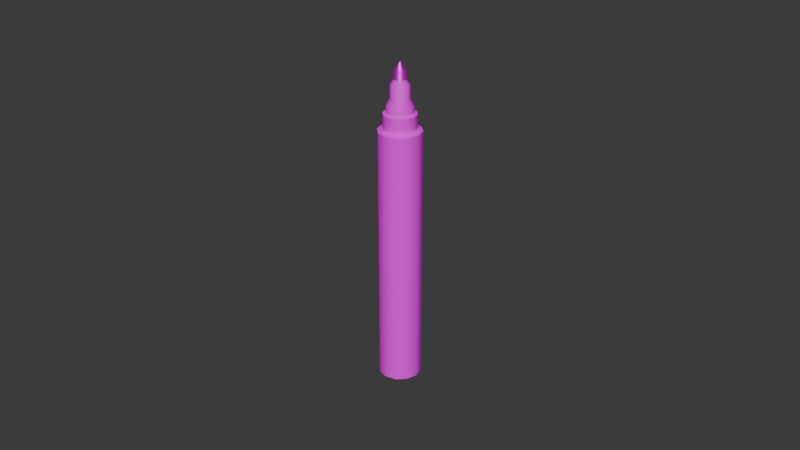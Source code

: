 # Source: green_marker.blend  (saved by Blender 4.5.90; exported with 4.5.12 LTS)
import bpy
from mathutils import Matrix  # noqa: F401  (used for matrix-valued properties, if any)

bpy.ops.wm.read_factory_settings(use_empty=True)
scene = bpy.context.scene
scene.name = 'Scene'

# ---- images (referenced by path relative to the original .blend; pixels are not part of the script)
import os
ASSET_DIR = os.environ.get("B2B_ASSET_DIR", "")  # directory of the original .blend (textures are referenced by path, not embedded)
HERE = os.path.dirname(os.path.abspath(__file__))  # packed textures are extracted next to this script under _unpacked/

def load_image(name, relpath, width, height, colorspace="sRGB"):
    """Load a texture the original file referenced (path relative to the .blend, or extracted next to this script)."""
    p = next((c for c in (os.path.join(HERE, relpath), os.path.join(ASSET_DIR, relpath)) if relpath and os.path.exists(c)), "")
    if p:
        img = bpy.data.images.load(p, check_existing=True)
        img.name = name
    else:  # same state as the original file: an image datablock whose file is absent (Cycles renders it pink)
        img = bpy.data.images.new(name, width, height)
        img.source = "FILE"
        img.filepath = "//" + (relpath or name)
    img.colorspace_settings.name = colorspace
    return img
img_green_jpg = load_image('green.jpg', 'green.jpg', 1024, 1024, 'sRGB')

# ---- materials (node trees are filled in below, after node groups)
mat_marker = bpy.data.materials.new('marker')
mat_marker.alpha_threshold = 0.0
mat_marker.roughness = 0.5
mat_marker.line_color = (0.0, 0.0, 0.0, 1.0)
mat_green_color = bpy.data.materials.new('green_color')

# ---- material node trees
mat_marker.use_nodes = True; mat_marker.node_tree.nodes.clear()
_N = mat_marker.node_tree.nodes; _L = mat_marker.node_tree.links
n0 = _N.new('ShaderNodeOutputMaterial'); n0.name = 'Material Output'; n0.location = (200, 100)
n1 = _N.new('ShaderNodeBsdfPrincipled'); n1.name = 'Principled BSDF'; n1.location = (-200, 100)
n1.inputs[3].default_value = 1.45
n2 = _N.new('ShaderNodeTexImage'); n2.name = 'Текстура изображения'; n2.location = (-490, 80)
n2.image = img_green_jpg
_L.new(n1.outputs[0], n0.inputs[0])
_L.new(n2.outputs[0], n1.inputs[0])
n0.is_active_output = True
mat_green_color.use_nodes = True; mat_green_color.node_tree.nodes.clear()
_N = mat_green_color.node_tree.nodes; _L = mat_green_color.node_tree.links
n0 = _N.new('ShaderNodeBsdfPrincipled'); n0.name = 'Принципиальный BSDF'; n0.location = (-200, 100)
n0.inputs[1].default_value = 0.8
n1 = _N.new('ShaderNodeOutputMaterial'); n1.name = 'Вывод материала'; n1.location = (200, 100)
n2 = _N.new('ShaderNodeTexImage'); n2.name = 'Текстура изображения'; n2.location = (-490, 80)
n2.image = img_green_jpg
_L.new(n0.outputs[0], n1.inputs[0])
_L.new(n2.outputs[0], n0.inputs[0])
n1.is_active_output = True

# ---- world
world_world = bpy.data.worlds.new('World'); scene.world = world_world
world_world.use_nodes = True; world_world.node_tree.nodes.clear()
_N = world_world.node_tree.nodes; _L = world_world.node_tree.links
n0 = _N.new('ShaderNodeOutputWorld'); n0.name = 'World Output'; n0.location = (200, 100)
n1 = _N.new('ShaderNodeBackground'); n1.name = 'Background'; n1.location = (-200, 100)
n1.inputs[0].default_value = (0.05088, 0.05088, 0.05088, 1.0)
_L.new(n1.outputs[0], n0.inputs[0])
n0.is_active_output = True
world_world.color = (0.05088, 0.05088, 0.05088)
world_world.sun_shadow_jitter_overblur = 0.0

# ---- meshes
me_black_marker = bpy.data.meshes.new('black_marker')
me_black_marker.from_pydata([(6.333e-11, 0.006614, 3.35e-09), (6.333e-11, 0.006614, 0.07995), (0.003307, 0.005728, 3.35e-09), (0.003307, 0.005728, 0.07995), (0.005728, 0.003307, 3.35e-09), (0.005728, 0.003307, 0.07995), (0.006614, 0.0, 3.35e-09), (0.006614, 0.0, 0.07995), (0.005728, -0.003307, 3.35e-09), (0.005728, -0.003307, 0.07995), (0.003307, -0.005728, 3.35e-09), (0.003307, -0.005728, 0.07995), (6.333e-11, -0.006614, 3.35e-09), (6.333e-11, -0.006614, 0.07995), (-0.003307, -0.005728, 3.35e-09), (-0.003307, -0.005728, 0.07995), (-0.005728, -0.003307, 3.35e-09), (-0.005728, -0.003307, 0.07995), (-0.006614, 0.0, 3.35e-09), (-0.006614, 0.0, 0.07995), (-0.005728, 0.003307, 3.35e-09), (-0.005728, 0.003307, 0.07995), (-0.003307, 0.005728, 3.35e-09), (-0.003307, 0.005728, 0.07995), (4.819e-11, 0.005033, 0.08045), (0.002516, 0.004358, 0.08045), (0.004358, 0.002516, 0.08045), (0.005033, 0.0, 0.08045), (0.004358, -0.002516, 0.08045), (0.002516, -0.004358, 0.08045), (4.819e-11, -0.005033, 0.08045), (-0.002516, -0.004358, 0.08045), (-0.004358, -0.002516, 0.08045), (-0.005033, 0.0, 0.08045), (-0.004358, 0.002516, 0.08045), (-0.002516, 0.004358, 0.08045), (7.041e-10, 0.005033, 0.08497), (0.002516, 0.004358, 0.08497), (0.004358, 0.002516, 0.08497), (0.005033, 0.0, 0.08497), (0.004358, -0.002516, 0.08497), (0.002516, -0.004358, 0.08497), (7.041e-10, -0.005033, 0.08497), (-0.002516, -0.004358, 0.08497), (-0.004358, -0.002516, 0.08497), (-0.005033, 0.0, 0.08497), (-0.004358, 0.002516, 0.08497), (-0.002516, 0.004358, 0.08497), (7.147e-10, 0.004078, 0.08522), (0.002039, 0.003532, 0.08522), (0.003532, 0.002039, 0.08522), (0.004078, 0.0, 0.08522), (0.003532, -0.002039, 0.08522), (0.002039, -0.003532, 0.08522), (7.147e-10, -0.004078, 0.08522), (-0.002039, -0.003532, 0.08522), (-0.003532, -0.002039, 0.08522), (-0.004078, 0.0, 0.08522), (-0.003532, 0.002039, 0.08522), (-0.002039, 0.003532, 0.08522), (1.21e-09, 0.004078, 0.08746), (0.002039, 0.003532, 0.08746), (0.003532, 0.002039, 0.08746), (0.004078, 0.0, 0.08746), (0.003532, -0.002039, 0.08746), (0.002039, -0.003532, 0.08746), (1.21e-09, -0.004078, 0.08746), (-0.002039, -0.003532, 0.08746), (-0.003532, -0.002039, 0.08746), (-0.004078, 0.0, 0.08746), (-0.003532, 0.002039, 0.08746), (-0.002039, 0.003532, 0.08746), (1.19e-09, 0.002889, 0.08959), (0.001444, 0.002502, 0.08959), (0.002502, 0.001444, 0.08959), (0.002889, -6.155e-12, 0.08959), (0.002502, -0.001444, 0.08959), (0.001444, -0.002502, 0.08959), (1.19e-09, -0.002889, 0.08959), (-0.001444, -0.002502, 0.08959), (-0.002502, -0.001444, 0.08959), (-0.002889, -6.155e-12, 0.08959), (-0.002502, 0.001444, 0.08959), (-0.001444, 0.002502, 0.08959), (1.19e-09, 0.002889, 0.09349), (0.001444, 0.002502, 0.09349), (0.002502, 0.001444, 0.09349), (0.002889, -6.155e-12, 0.09349), (0.002502, -0.001444, 0.09349), (0.001444, -0.002502, 0.09349), (1.19e-09, -0.002889, 0.09349), (-0.001444, -0.002502, 0.09349), (-0.002502, -0.001444, 0.09349), (-0.002889, -6.155e-12, 0.09349), (-0.002502, 0.001444, 0.09349), (-0.001444, 0.002502, 0.09349), (1.183e-09, 0.001883, 0.09498), (0.0009413, 0.00163, 0.09498), (0.00163, 0.0009413, 0.09498), (0.001883, -4.011e-12, 0.09498), (0.00163, -0.0009413, 0.09498), (0.0009413, -0.00163, 0.09498), (1.183e-09, -0.001883, 0.09498), (-0.0009413, -0.00163, 0.09498), (-0.00163, -0.0009413, 0.09498), (-0.001883, -4.011e-12, 0.09498), (-0.00163, 0.0009413, 0.09498), (-0.0009413, 0.00163, 0.09498), (-1.454e-09, 0.001883, 0.09752), (0.0009413, 0.00163, 0.09752), (0.00163, 0.0009413, 0.09752), (0.001883, -4.011e-12, 0.09752), (0.00163, -0.0009413, 0.09752), (0.0009413, -0.00163, 0.09752), (-1.454e-09, -0.001883, 0.09752), (-0.0009413, -0.00163, 0.09752), (-0.00163, -0.0009413, 0.09752), (-0.001883, -4.011e-12, 0.09752), (-0.00163, 0.0009413, 0.09752), (-0.0009413, 0.00163, 0.09752), (-1.48e-09, 0.000202, 0.1), (0.000101, 0.0001749, 0.1), (0.0001749, 0.000101, 0.1), (0.000202, -9.853e-12, 0.1), (0.0001749, -0.000101, 0.1), (0.000101, -0.0001749, 0.1), (-1.48e-09, -0.000202, 0.1), (-0.000101, -0.0001749, 0.1), (-0.0001749, -0.000101, 0.1), (-0.000202, -9.853e-12, 0.1), (-0.0001749, 0.000101, 0.1), (-0.000101, 0.0001749, 0.1)], [], [(0, 1, 3, 2), (2, 3, 5, 4), (4, 5, 7, 6), (6, 7, 9, 8), (8, 9, 11, 10), (10, 11, 13, 12), (12, 13, 15, 14), (14, 15, 17, 16), (16, 17, 19, 18), (18, 19, 21, 20), (11, 9, 28, 29), (20, 21, 23, 22), (22, 23, 1, 0), (0, 2, 4, 6, 8, 10, 12, 14, 16, 18, 20, 22), (30, 29, 41, 42), (9, 7, 27, 28), (1, 23, 35, 24), (3, 1, 24, 25), (7, 5, 26, 27), (23, 21, 34, 35), (5, 3, 25, 26), (21, 19, 33, 34), (19, 17, 32, 33), (17, 15, 31, 32), (15, 13, 30, 31), (13, 11, 29, 30), (42, 41, 53, 54), (27, 26, 38, 39), (34, 33, 45, 46), (31, 30, 42, 43), (28, 27, 39, 40), (35, 34, 46, 47), (25, 24, 36, 37), (32, 31, 43, 44), (29, 28, 40, 41), (24, 35, 47, 36), (26, 25, 37, 38), (33, 32, 44, 45), (57, 56, 68, 69), (39, 38, 50, 51), (46, 45, 57, 58), (43, 42, 54, 55), (40, 39, 51, 52), (47, 46, 58, 59), (37, 36, 48, 49), (44, 43, 55, 56), (41, 40, 52, 53), (36, 47, 59, 48), (38, 37, 49, 50), (45, 44, 56, 57), (62, 61, 73, 74), (54, 53, 65, 66), (51, 50, 62, 63), (58, 57, 69, 70), (55, 54, 66, 67), (52, 51, 63, 64), (59, 58, 70, 71), (49, 48, 60, 61), (56, 55, 67, 68), (53, 52, 64, 65), (48, 59, 71, 60), (50, 49, 61, 62), (72, 83, 95, 84), (69, 68, 80, 81), (66, 65, 77, 78), (63, 62, 74, 75), (70, 69, 81, 82), (67, 66, 78, 79), (64, 63, 75, 76), (71, 70, 82, 83), (61, 60, 72, 73), (68, 67, 79, 80), (65, 64, 76, 77), (60, 71, 83, 72), (89, 88, 100, 101), (74, 73, 85, 86), (81, 80, 92, 93), (78, 77, 89, 90), (75, 74, 86, 87), (82, 81, 93, 94), (79, 78, 90, 91), (76, 75, 87, 88), (83, 82, 94, 95), (73, 72, 84, 85), (80, 79, 91, 92), (77, 76, 88, 89), (98, 97, 109, 110), (84, 95, 107, 96), (86, 85, 97, 98), (93, 92, 104, 105), (90, 89, 101, 102), (87, 86, 98, 99), (94, 93, 105, 106), (91, 90, 102, 103), (88, 87, 99, 100), (95, 94, 106, 107), (85, 84, 96, 97), (92, 91, 103, 104), (108, 119, 131, 120), (105, 104, 116, 117), (102, 101, 113, 114), (99, 98, 110, 111), (106, 105, 117, 118), (103, 102, 114, 115), (100, 99, 111, 112), (107, 106, 118, 119), (97, 96, 108, 109), (104, 103, 115, 116), (101, 100, 112, 113), (96, 107, 119, 108), (121, 120, 131, 130, 129, 128, 127, 126, 125, 124, 123, 122), (110, 109, 121, 122), (117, 116, 128, 129), (114, 113, 125, 126), (111, 110, 122, 123), (118, 117, 129, 130), (115, 114, 126, 127), (112, 111, 123, 124), (119, 118, 130, 131), (109, 108, 120, 121), (116, 115, 127, 128), (113, 112, 124, 125)])
me_black_marker.polygons.foreach_set('use_smooth', [True] * 122)
me_black_marker.polygons.foreach_set('material_index', [0, 0, 0, 0, 0, 0, 0, 0, 0, 0, 0, 0, 0, 0, 0, 0, 0, 0, 0, 0, 0, 0, 0, 0, 0, 0, 0, 0, 0, 0, 0, 0, 0, 0, 0, 0, 0, 0, 0, 0, 0, 0, 0, 0, 0, 0, 0, 0, 0, 0, 0, 0, 0, 0, 0, 0, 0, 0, 0, 0, 0, 0, 0, 0, 0, 0, 0, 0, 0, 0, 0, 0, 0, 0, 0, 0, 0, 0, 0, 0, 0, 0, 0, 0, 0, 0, 1, 0, 0, 0, 0, 0, 0, 0, 0, 0, 0, 0, 1, 1, 1, 1, 1, 1, 1, 1, 1, 1, 1, 1, 1, 1, 1, 1, 1, 1, 1, 1, 1, 1, 1, 1])
_k = set([(0, 2), (0, 22), (1, 3), (1, 23), (2, 4), (3, 5), (4, 6), (5, 7), (6, 8), (7, 9), (8, 10), (9, 11), (10, 12), (11, 13), (12, 14), (13, 15), (14, 16), (15, 17), (16, 18), (17, 19), (18, 20), (19, 21), (20, 22), (21, 23), (24, 25), (24, 35), (25, 26), (26, 27), (27, 28), (28, 29), (29, 30), (30, 31), (31, 32), (32, 33), (33, 34), (34, 35), (36, 37), (36, 47), (37, 38), (38, 39), (39, 40), (40, 41), (41, 42), (42, 43), (43, 44), (44, 45), (45, 46), (46, 47), (48, 49), (48, 59), (49, 50), (50, 51), (51, 52), (52, 53), (53, 54), (54, 55), (55, 56), (56, 57), (57, 58), (58, 59), (120, 121), (120, 131), (121, 122), (122, 123), (123, 124), (124, 125), (125, 126), (126, 127), (127, 128), (128, 129), (129, 130), (130, 131)])
me_black_marker.attributes.new('sharp_edge', 'BOOLEAN', 'EDGE').data.foreach_set('value', [ (min(e.vertices), max(e.vertices)) in _k for e in me_black_marker.edges])
_uv = me_black_marker.uv_layers.new(name='UVMap')
_uv.uv.foreach_set('vector', [0.1609, 0.9975, 0.1609, 0.003244, 0.2035, 0.003244, 0.2035, 0.9975, 0.2035, 0.9975, 0.2035, 0.003244, 0.2404, 0.00255, 0.2404, 0.9968, 0.2455, 0.9968, 0.2455, 0.00255, 0.2824, 0.003244, 0.2824, 0.9975, 0.2824, 0.9975, 0.2824, 0.003244, 0.325, 0.003244, 0.325, 0.9975, 0.325, 0.9975, 0.325, 0.003244, 0.3619, 0.00255, 0.3619, 0.9968, 0.00255, 0.9968, 0.00255, 0.00255, 0.03944, 0.003244, 0.03944, 0.9975, 0.03944, 0.9975, 0.03944, 0.003244, 0.08204, 0.003244, 0.08204, 0.9975, 0.08204, 0.9975, 0.08204, 0.003244, 0.1189, 0.00255, 0.1189, 0.9968, 0.367, 0.9968, 0.367, 0.00255, 0.4039, 0.003244, 0.4039, 0.9975, 0.4039, 0.9975, 0.4039, 0.003244, 0.4465, 0.003244, 0.4465, 0.9975, 0.6475, 0.1033, 0.6262, 0.1402, 0.6123, 0.1263, 0.6285, 0.09825, 0.4465, 0.9975, 0.4465, 0.003244, 0.4834, 0.00255, 0.4834, 0.9968, 0.124, 0.9968, 0.124, 0.00255, 0.1609, 0.003244, 0.1609, 0.9975, 0.4885, 0.2674, 0.4885, 0.2248, 0.5098, 0.1879, 0.5467, 0.1666, 0.5893, 0.1666, 0.6262, 0.1879, 0.6475, 0.2248, 0.6475, 0.2674, 0.6262, 0.3043, 0.5893, 0.3256, 0.5467, 0.3256, 0.5098, 0.3043, 0.6526, 0.4115, 0.6531, 0.3834, 0.7093, 0.3834, 0.7088, 0.4115, 0.6262, 0.1402, 0.5893, 0.1615, 0.5842, 0.1425, 0.6123, 0.1263, 0.4885, 0.1033, 0.4885, 0.06074, 0.5075, 0.06584, 0.5075, 0.09825, 0.5098, 0.1402, 0.4885, 0.1033, 0.5075, 0.09825, 0.5237, 0.1263, 0.5893, 0.1615, 0.5467, 0.1615, 0.5518, 0.1425, 0.5842, 0.1425, 0.4885, 0.06074, 0.5098, 0.02385, 0.5237, 0.03776, 0.5075, 0.06584, 0.5467, 0.1615, 0.5098, 0.1402, 0.5237, 0.1263, 0.5518, 0.1425, 0.5098, 0.02385, 0.5467, 0.00255, 0.5518, 0.02156, 0.5237, 0.03776, 0.5467, 0.00255, 0.5893, 0.00255, 0.5842, 0.02156, 0.5518, 0.02156, 0.5893, 0.00255, 0.6262, 0.02385, 0.6123, 0.03776, 0.5842, 0.02156, 0.6262, 0.02385, 0.6475, 0.06074, 0.6285, 0.06584, 0.6123, 0.03776, 0.6475, 0.06074, 0.6475, 0.1033, 0.6285, 0.09825, 0.6285, 0.06584, 0.5933, 0.3469, 0.6095, 0.375, 0.598, 0.3781, 0.5849, 0.3553, 0.7093, 0.6312, 0.7088, 0.6593, 0.6526, 0.6593, 0.6531, 0.6312, 0.7093, 0.6925, 0.7093, 0.7249, 0.6531, 0.7249, 0.6531, 0.6925, 0.6526, 0.4439, 0.6526, 0.4115, 0.7088, 0.4115, 0.7088, 0.4439, 0.7093, 0.5988, 0.7093, 0.6312, 0.6531, 0.6312, 0.6531, 0.5988, 0.7088, 0.6644, 0.7093, 0.6925, 0.6531, 0.6925, 0.6526, 0.6644, 0.6526, 0.5376, 0.6526, 0.5052, 0.7088, 0.5052, 0.7088, 0.5376, 0.6531, 0.472, 0.6526, 0.4439, 0.7088, 0.4439, 0.7093, 0.472, 0.7088, 0.5707, 0.7093, 0.5988, 0.6531, 0.5988, 0.6526, 0.5707, 0.6526, 0.5052, 0.6531, 0.4771, 0.7093, 0.4771, 0.7088, 0.5052, 0.6531, 0.5656, 0.6526, 0.5376, 0.7088, 0.5376, 0.7093, 0.5656, 0.7093, 0.7249, 0.7088, 0.753, 0.6526, 0.753, 0.6531, 0.7249, 0.6753, 0.1879, 0.6526, 0.1875, 0.6526, 0.1596, 0.6753, 0.16, 0.5933, 0.4355, 0.5652, 0.4517, 0.5621, 0.4402, 0.5849, 0.4271, 0.4885, 0.375, 0.5047, 0.3469, 0.5131, 0.3553, 0.5, 0.3781, 0.5652, 0.3307, 0.5933, 0.3469, 0.5849, 0.3553, 0.5621, 0.3422, 0.6095, 0.4074, 0.5933, 0.4355, 0.5849, 0.4271, 0.598, 0.4043, 0.4885, 0.4074, 0.4885, 0.375, 0.5, 0.3781, 0.5, 0.4043, 0.5328, 0.4517, 0.5047, 0.4355, 0.5131, 0.4271, 0.5359, 0.4402, 0.5328, 0.3307, 0.5652, 0.3307, 0.5621, 0.3422, 0.5359, 0.3422, 0.6095, 0.375, 0.6095, 0.4074, 0.598, 0.4043, 0.598, 0.3781, 0.5047, 0.4355, 0.4885, 0.4074, 0.5, 0.4043, 0.5131, 0.4271, 0.5652, 0.4517, 0.5328, 0.4517, 0.5359, 0.4402, 0.5621, 0.4402, 0.5047, 0.3469, 0.5328, 0.3307, 0.5359, 0.3422, 0.5131, 0.3553, 0.5603, 0.6139, 0.5375, 0.6143, 0.5337, 0.5873, 0.5498, 0.587, 0.6753, 0.3783, 0.6526, 0.3779, 0.6526, 0.35, 0.6753, 0.3505, 0.5112, 0.8326, 0.4885, 0.8321, 0.4885, 0.8043, 0.5112, 0.8047, 0.7016, 0.1879, 0.6753, 0.1879, 0.6753, 0.16, 0.7016, 0.16, 0.7016, 0.3783, 0.6753, 0.3783, 0.6753, 0.3505, 0.7016, 0.3505, 0.5375, 0.8326, 0.5112, 0.8326, 0.5112, 0.8047, 0.5375, 0.8047, 0.7243, 0.1875, 0.7016, 0.1879, 0.7016, 0.16, 0.7243, 0.1596, 0.5375, 0.6421, 0.5112, 0.6421, 0.5112, 0.6143, 0.5375, 0.6143, 0.7243, 0.3779, 0.7016, 0.3783, 0.7016, 0.3505, 0.7243, 0.35, 0.5603, 0.8321, 0.5375, 0.8326, 0.5375, 0.8047, 0.5603, 0.8043, 0.5112, 0.6421, 0.4885, 0.6417, 0.4885, 0.6139, 0.5112, 0.6143, 0.5603, 0.6417, 0.5375, 0.6421, 0.5375, 0.6143, 0.5603, 0.6139, 0.5151, 0.5873, 0.499, 0.587, 0.499, 0.5385, 0.5151, 0.5388, 0.6753, 0.16, 0.6526, 0.1596, 0.663, 0.1327, 0.6792, 0.1331, 0.6753, 0.3505, 0.6526, 0.35, 0.663, 0.3232, 0.6792, 0.3235, 0.5112, 0.8047, 0.4885, 0.8043, 0.499, 0.7774, 0.5151, 0.7777, 0.7016, 0.16, 0.6753, 0.16, 0.6792, 0.1331, 0.6978, 0.1331, 0.7016, 0.3505, 0.6753, 0.3505, 0.6792, 0.3235, 0.6978, 0.3235, 0.5375, 0.8047, 0.5112, 0.8047, 0.5151, 0.7777, 0.5337, 0.7777, 0.7243, 0.1596, 0.7016, 0.16, 0.6978, 0.1331, 0.7139, 0.1327, 0.5375, 0.6143, 0.5112, 0.6143, 0.5151, 0.5873, 0.5337, 0.5873, 0.7243, 0.35, 0.7016, 0.3505, 0.6978, 0.3235, 0.7139, 0.3232, 0.5603, 0.8043, 0.5375, 0.8047, 0.5337, 0.7777, 0.5498, 0.7774, 0.5112, 0.6143, 0.4885, 0.6139, 0.499, 0.587, 0.5151, 0.5873, 0.5498, 0.7289, 0.5337, 0.7292, 0.5304, 0.7104, 0.5409, 0.7102, 0.5498, 0.587, 0.5337, 0.5873, 0.5337, 0.5388, 0.5498, 0.5385, 0.6792, 0.1331, 0.663, 0.1327, 0.663, 0.08422, 0.6792, 0.08452, 0.6792, 0.3235, 0.663, 0.3232, 0.663, 0.2747, 0.6792, 0.275, 0.5151, 0.7777, 0.499, 0.7774, 0.499, 0.7289, 0.5151, 0.7292, 0.6978, 0.1331, 0.6792, 0.1331, 0.6792, 0.08452, 0.6978, 0.08452, 0.6978, 0.3235, 0.6792, 0.3235, 0.6792, 0.275, 0.6978, 0.275, 0.5337, 0.7777, 0.5151, 0.7777, 0.5151, 0.7292, 0.5337, 0.7292, 0.7139, 0.1327, 0.6978, 0.1331, 0.6978, 0.08452, 0.7139, 0.08422, 0.5337, 0.5873, 0.5151, 0.5873, 0.5151, 0.5388, 0.5337, 0.5388, 0.7139, 0.3232, 0.6978, 0.3235, 0.6978, 0.275, 0.7139, 0.2747, 0.5498, 0.7774, 0.5337, 0.7777, 0.5337, 0.7292, 0.5498, 0.7289, 0.5409, 0.5198, 0.5304, 0.52, 0.5304, 0.4884, 0.5409, 0.4882, 0.5151, 0.5388, 0.499, 0.5385, 0.5078, 0.5198, 0.5183, 0.52, 0.5498, 0.5385, 0.5337, 0.5388, 0.5304, 0.52, 0.5409, 0.5198, 0.6792, 0.08452, 0.663, 0.08422, 0.6719, 0.06551, 0.6824, 0.06571, 0.6792, 0.275, 0.663, 0.2747, 0.6719, 0.2559, 0.6824, 0.2561, 0.5151, 0.7292, 0.499, 0.7289, 0.5078, 0.7102, 0.5183, 0.7104, 0.6978, 0.08452, 0.6792, 0.08452, 0.6824, 0.06571, 0.6945, 0.06571, 0.6978, 0.275, 0.6792, 0.275, 0.6824, 0.2561, 0.6945, 0.2561, 0.5337, 0.7292, 0.5151, 0.7292, 0.5183, 0.7104, 0.5304, 0.7104, 0.7139, 0.08422, 0.6978, 0.08452, 0.6945, 0.06571, 0.705, 0.06551, 0.5337, 0.5388, 0.5151, 0.5388, 0.5183, 0.52, 0.5304, 0.52, 0.7139, 0.2747, 0.6978, 0.275, 0.6945, 0.2561, 0.705, 0.2559, 0.5183, 0.4884, 0.5078, 0.4882, 0.5226, 0.4568, 0.5237, 0.4568, 0.6824, 0.06571, 0.6719, 0.06551, 0.6719, 0.03391, 0.6824, 0.03411, 0.6824, 0.2561, 0.6719, 0.2559, 0.6719, 0.2243, 0.6824, 0.2245, 0.5183, 0.7104, 0.5078, 0.7102, 0.5078, 0.6786, 0.5183, 0.6788, 0.6945, 0.06571, 0.6824, 0.06571, 0.6824, 0.03411, 0.6945, 0.03411, 0.6945, 0.2561, 0.6824, 0.2561, 0.6824, 0.2245, 0.6945, 0.2245, 0.5304, 0.7104, 0.5183, 0.7104, 0.5183, 0.6788, 0.5304, 0.6788, 0.705, 0.06551, 0.6945, 0.06571, 0.6945, 0.03411, 0.705, 0.03391, 0.5304, 0.52, 0.5183, 0.52, 0.5183, 0.4884, 0.5304, 0.4884, 0.705, 0.2559, 0.6945, 0.2561, 0.6945, 0.2245, 0.705, 0.2243, 0.5409, 0.7102, 0.5304, 0.7104, 0.5304, 0.6788, 0.5409, 0.6786, 0.5183, 0.52, 0.5078, 0.5198, 0.5078, 0.4882, 0.5183, 0.4884, 0.6544, 0.7629, 0.6532, 0.7623, 0.6526, 0.7611, 0.6526, 0.7598, 0.6532, 0.7587, 0.6544, 0.7581, 0.6557, 0.7581, 0.6568, 0.7587, 0.6574, 0.7598, 0.6574, 0.7611, 0.6568, 0.7623, 0.6557, 0.7629, 0.5409, 0.4882, 0.5304, 0.4884, 0.525, 0.4568, 0.5262, 0.4568, 0.6824, 0.03411, 0.6719, 0.03391, 0.6867, 0.00255, 0.6878, 0.002571, 0.6824, 0.2245, 0.6719, 0.2243, 0.6867, 0.193, 0.6878, 0.193, 0.5183, 0.6788, 0.5078, 0.6786, 0.5226, 0.6472, 0.5237, 0.6473, 0.6945, 0.03411, 0.6824, 0.03411, 0.6878, 0.002571, 0.6891, 0.002571, 0.6945, 0.2245, 0.6824, 0.2245, 0.6878, 0.193, 0.6891, 0.193, 0.5304, 0.6788, 0.5183, 0.6788, 0.5237, 0.6473, 0.525, 0.6473, 0.705, 0.03391, 0.6945, 0.03411, 0.6891, 0.002571, 0.6902, 0.00255, 0.5304, 0.4884, 0.5183, 0.4884, 0.5237, 0.4568, 0.525, 0.4568, 0.705, 0.2243, 0.6945, 0.2245, 0.6891, 0.193, 0.6902, 0.193, 0.5409, 0.6786, 0.5304, 0.6788, 0.525, 0.6473, 0.5262, 0.6472])
me_black_marker.materials.append(mat_marker)
me_black_marker.materials.append(mat_green_color)
me_black_marker.update()

# ---- objects
ob_green_marker = bpy.data.objects.new('green_marker', me_black_marker)
ob_green_marker_1 = bpy.data.objects.new('Green_marker', None)

# ---- transforms, parenting, visibility, modifiers, constraints
ob_green_marker.parent = ob_green_marker_1
ob_green_marker.location = (0.0, 0.0, 0.0)
ob_green_marker_1.location = (0.0, 0.0, 0.0)
ob_green_marker_1.empty_display_size = 0.15

# ---- collection membership
scene.collection.objects.link(ob_green_marker)
scene.collection.objects.link(ob_green_marker_1)

# ---- scene / render settings (as saved in the file)
scene.frame_start = 1; scene.frame_end = 250; scene.frame_set(1)
scene.render.engine = 'BLENDER_EEVEE_NEXT'
bpy.context.view_layer.update()

# ---- added for rendering (the .blend has no active camera and no usable light): camera, sun
cam_auto = bpy.data.cameras.new('AutoCamera')
cam_auto.lens = 50.0
cam_auto.sensor_width = 36.0
cam_auto.clip_end = 1000.0
ob_auto_camera = bpy.data.objects.new('AutoCamera', cam_auto)
scene.collection.objects.link(ob_auto_camera)
ob_auto_camera.location = (0.185045, -0.222054, 0.198036)
ob_auto_camera.rotation_euler = (1.09748, -7.21219e-08, 0.694738)
scene.camera = ob_auto_camera
light_auto_sun = bpy.data.lights.new('AutoSun', 'SUN')
light_auto_sun.energy = 3.0
light_auto_sun.angle = 0.0523599
ob_auto_sun = bpy.data.objects.new('AutoSun', light_auto_sun)
scene.collection.objects.link(ob_auto_sun)
ob_auto_sun.rotation_euler = (0.872665, 0.174533, 0.523599)
bpy.context.view_layer.update()
